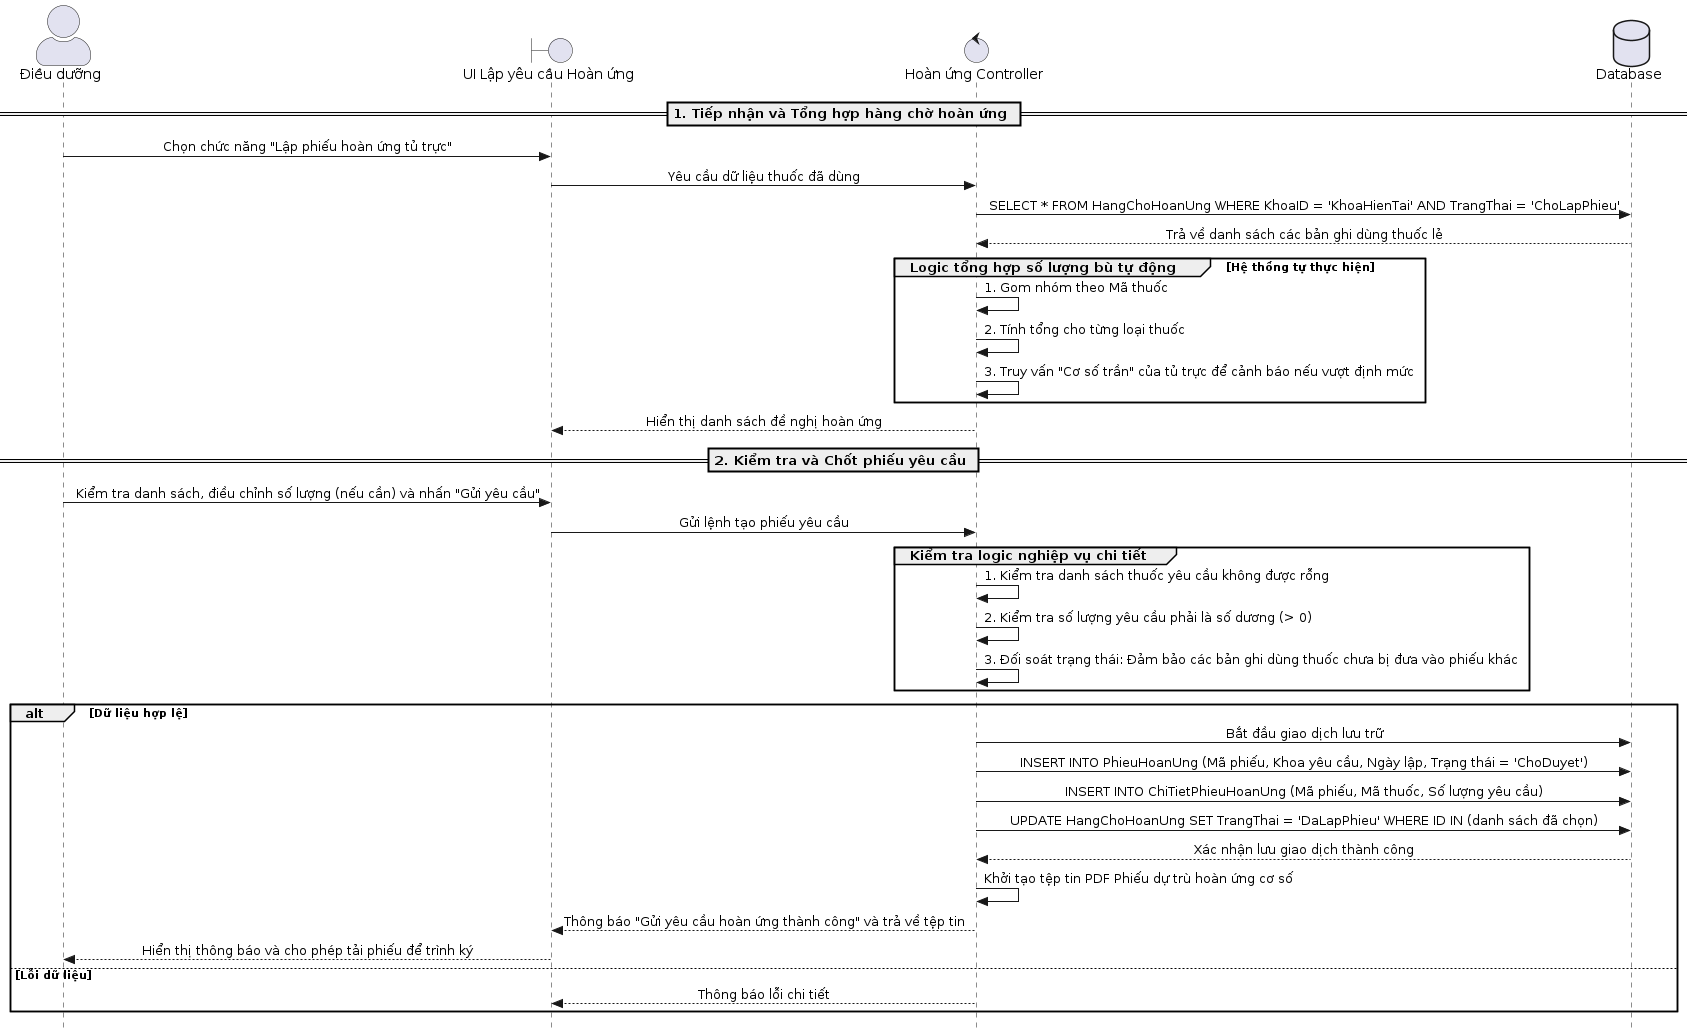

The diagram above was rendered by PlantUML. Its source (embedded in the PNG):
@startuml
skinparam sequenceMessageAlign center
skinparam Style strictuml
skinparam ParticipantPadding 20
skinparam BoxPadding 10
skinparam ActorStyle awesome

actor "Điều dưỡng" as DD
boundary "UI Lập yêu cầu Hoàn ứng" as UI
control "Hoàn ứng Controller" as Ctrl
database "Database" as DB

== 1. Tiếp nhận và Tổng hợp hàng chờ hoàn ứng ==

DD -> UI: Chọn chức năng "Lập phiếu hoàn ứng tủ trực"
UI -> Ctrl: Yêu cầu dữ liệu thuốc đã dùng 
Ctrl -> DB: SELECT * FROM HangChoHoanUng WHERE KhoaID = 'KhoaHienTai' AND TrangThai = 'ChoLapPhieu'
DB --> Ctrl: Trả về danh sách các bản ghi dùng thuốc lẻ 

group Logic tổng hợp số lượng bù tự động [Hệ thống tự thực hiện]
    Ctrl -> Ctrl: 1. Gom nhóm theo Mã thuốc
    Ctrl -> Ctrl: 2. Tính tổng cho từng loại thuốc
    Ctrl -> Ctrl: 3. Truy vấn "Cơ số trần" của tủ trực để cảnh báo nếu vượt định mức
end

Ctrl --> UI: Hiển thị danh sách đề nghị hoàn ứng 
== 2. Kiểm tra và Chốt phiếu yêu cầu ==

DD -> UI: Kiểm tra danh sách, điều chỉnh số lượng (nếu cần) và nhấn "Gửi yêu cầu"
UI -> Ctrl: Gửi lệnh tạo phiếu yêu cầu

group Kiểm tra logic nghiệp vụ chi tiết
    Ctrl -> Ctrl: 1. Kiểm tra danh sách thuốc yêu cầu không được rỗng
    Ctrl -> Ctrl: 2. Kiểm tra số lượng yêu cầu phải là số dương (> 0)
    Ctrl -> Ctrl: 3. Đối soát trạng thái: Đảm bảo các bản ghi dùng thuốc chưa bị đưa vào phiếu khác
end

alt Dữ liệu hợp lệ
    Ctrl -> DB: Bắt đầu giao dịch lưu trữ
    
    Ctrl -> DB: INSERT INTO PhieuHoanUng (Mã phiếu, Khoa yêu cầu, Ngày lập, Trạng thái = 'ChoDuyet')
    Ctrl -> DB: INSERT INTO ChiTietPhieuHoanUng (Mã phiếu, Mã thuốc, Số lượng yêu cầu)
    Ctrl -> DB: UPDATE HangChoHoanUng SET TrangThai = 'DaLapPhieu' WHERE ID IN (danh sách đã chọn)
    
    DB --> Ctrl: Xác nhận lưu giao dịch thành công
    
    Ctrl -> Ctrl: Khởi tạo tệp tin PDF Phiếu dự trù hoàn ứng cơ số
    Ctrl --> UI: Thông báo "Gửi yêu cầu hoàn ứng thành công" và trả về tệp tin
    UI --> DD: Hiển thị thông báo và cho phép tải phiếu để trình ký
else Lỗi dữ liệu
    Ctrl --> UI: Thông báo lỗi chi tiết
end
@enduml